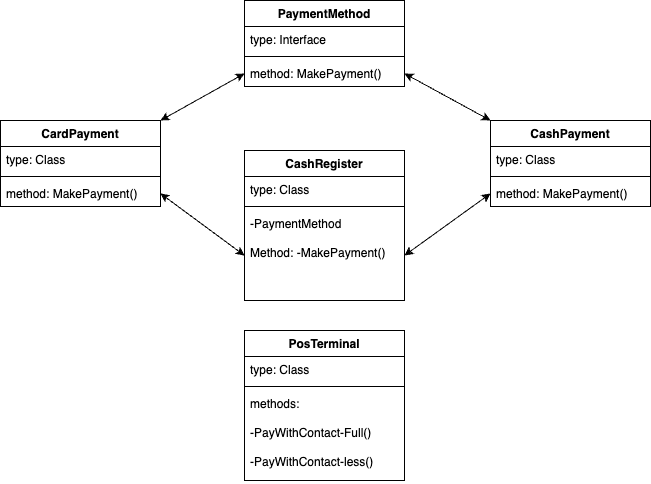

The diagram above was exported from draw.io. Its source (the exported page's mxGraphModel, read from the mxfile embedded in the PNG):
<mxGraphModel dx="798" dy="751" grid="1" gridSize="10" guides="1" tooltips="1" connect="1" arrows="1" fold="1" page="1" pageScale="1" pageWidth="827" pageHeight="1169" math="0" shadow="0">
  <root>
    <mxCell id="WIyWlLk6GJQsqaUBKTNV-0" />
    <mxCell id="WIyWlLk6GJQsqaUBKTNV-1" parent="WIyWlLk6GJQsqaUBKTNV-0" />
    <mxCell id="hEn58CNDmIOJQvA1X3eh-0" value="PaymentMethod" style="swimlane;fontStyle=1;align=center;verticalAlign=top;childLayout=stackLayout;horizontal=1;startSize=26;horizontalStack=0;resizeParent=1;resizeParentMax=0;resizeLast=0;collapsible=1;marginBottom=0;whiteSpace=wrap;html=1;" vertex="1" parent="WIyWlLk6GJQsqaUBKTNV-1">
      <mxGeometry x="334" y="90" width="160" height="86" as="geometry" />
    </mxCell>
    <mxCell id="hEn58CNDmIOJQvA1X3eh-1" value="type: Interface" style="text;strokeColor=none;fillColor=none;align=left;verticalAlign=top;spacingLeft=4;spacingRight=4;overflow=hidden;rotatable=0;points=[[0,0.5],[1,0.5]];portConstraint=eastwest;whiteSpace=wrap;html=1;" vertex="1" parent="hEn58CNDmIOJQvA1X3eh-0">
      <mxGeometry y="26" width="160" height="26" as="geometry" />
    </mxCell>
    <mxCell id="hEn58CNDmIOJQvA1X3eh-2" value="" style="line;strokeWidth=1;fillColor=none;align=left;verticalAlign=middle;spacingTop=-1;spacingLeft=3;spacingRight=3;rotatable=0;labelPosition=right;points=[];portConstraint=eastwest;strokeColor=inherit;" vertex="1" parent="hEn58CNDmIOJQvA1X3eh-0">
      <mxGeometry y="52" width="160" height="8" as="geometry" />
    </mxCell>
    <mxCell id="hEn58CNDmIOJQvA1X3eh-3" value="method: MakePayment()" style="text;strokeColor=none;fillColor=none;align=left;verticalAlign=top;spacingLeft=4;spacingRight=4;overflow=hidden;rotatable=0;points=[[0,0.5],[1,0.5]];portConstraint=eastwest;whiteSpace=wrap;html=1;" vertex="1" parent="hEn58CNDmIOJQvA1X3eh-0">
      <mxGeometry y="60" width="160" height="26" as="geometry" />
    </mxCell>
    <mxCell id="hEn58CNDmIOJQvA1X3eh-4" value="CashPayment" style="swimlane;fontStyle=1;align=center;verticalAlign=top;childLayout=stackLayout;horizontal=1;startSize=26;horizontalStack=0;resizeParent=1;resizeParentMax=0;resizeLast=0;collapsible=1;marginBottom=0;whiteSpace=wrap;html=1;" vertex="1" parent="WIyWlLk6GJQsqaUBKTNV-1">
      <mxGeometry x="580" y="210" width="160" height="86" as="geometry" />
    </mxCell>
    <mxCell id="hEn58CNDmIOJQvA1X3eh-5" value="type: Class" style="text;strokeColor=none;fillColor=none;align=left;verticalAlign=top;spacingLeft=4;spacingRight=4;overflow=hidden;rotatable=0;points=[[0,0.5],[1,0.5]];portConstraint=eastwest;whiteSpace=wrap;html=1;" vertex="1" parent="hEn58CNDmIOJQvA1X3eh-4">
      <mxGeometry y="26" width="160" height="26" as="geometry" />
    </mxCell>
    <mxCell id="hEn58CNDmIOJQvA1X3eh-6" value="" style="line;strokeWidth=1;fillColor=none;align=left;verticalAlign=middle;spacingTop=-1;spacingLeft=3;spacingRight=3;rotatable=0;labelPosition=right;points=[];portConstraint=eastwest;strokeColor=inherit;" vertex="1" parent="hEn58CNDmIOJQvA1X3eh-4">
      <mxGeometry y="52" width="160" height="8" as="geometry" />
    </mxCell>
    <mxCell id="hEn58CNDmIOJQvA1X3eh-7" value="method: MakePayment()" style="text;strokeColor=none;fillColor=none;align=left;verticalAlign=top;spacingLeft=4;spacingRight=4;overflow=hidden;rotatable=0;points=[[0,0.5],[1,0.5]];portConstraint=eastwest;whiteSpace=wrap;html=1;" vertex="1" parent="hEn58CNDmIOJQvA1X3eh-4">
      <mxGeometry y="60" width="160" height="26" as="geometry" />
    </mxCell>
    <mxCell id="hEn58CNDmIOJQvA1X3eh-16" value="" style="endArrow=classic;startArrow=classic;html=1;rounded=0;entryX=0;entryY=0;entryDx=0;entryDy=0;exitX=1;exitY=0.5;exitDx=0;exitDy=0;" edge="1" parent="WIyWlLk6GJQsqaUBKTNV-1" source="hEn58CNDmIOJQvA1X3eh-3" target="hEn58CNDmIOJQvA1X3eh-4">
      <mxGeometry width="50" height="50" relative="1" as="geometry">
        <mxPoint x="230" y="280" as="sourcePoint" />
        <mxPoint x="280" y="230" as="targetPoint" />
      </mxGeometry>
    </mxCell>
    <mxCell id="hEn58CNDmIOJQvA1X3eh-17" value="CardPayment" style="swimlane;fontStyle=1;align=center;verticalAlign=top;childLayout=stackLayout;horizontal=1;startSize=26;horizontalStack=0;resizeParent=1;resizeParentMax=0;resizeLast=0;collapsible=1;marginBottom=0;whiteSpace=wrap;html=1;" vertex="1" parent="WIyWlLk6GJQsqaUBKTNV-1">
      <mxGeometry x="90" y="210" width="160" height="86" as="geometry" />
    </mxCell>
    <mxCell id="hEn58CNDmIOJQvA1X3eh-18" value="type: Class" style="text;strokeColor=none;fillColor=none;align=left;verticalAlign=top;spacingLeft=4;spacingRight=4;overflow=hidden;rotatable=0;points=[[0,0.5],[1,0.5]];portConstraint=eastwest;whiteSpace=wrap;html=1;" vertex="1" parent="hEn58CNDmIOJQvA1X3eh-17">
      <mxGeometry y="26" width="160" height="26" as="geometry" />
    </mxCell>
    <mxCell id="hEn58CNDmIOJQvA1X3eh-19" value="" style="line;strokeWidth=1;fillColor=none;align=left;verticalAlign=middle;spacingTop=-1;spacingLeft=3;spacingRight=3;rotatable=0;labelPosition=right;points=[];portConstraint=eastwest;strokeColor=inherit;" vertex="1" parent="hEn58CNDmIOJQvA1X3eh-17">
      <mxGeometry y="52" width="160" height="8" as="geometry" />
    </mxCell>
    <mxCell id="hEn58CNDmIOJQvA1X3eh-20" value="method: MakePayment()" style="text;strokeColor=none;fillColor=none;align=left;verticalAlign=top;spacingLeft=4;spacingRight=4;overflow=hidden;rotatable=0;points=[[0,0.5],[1,0.5]];portConstraint=eastwest;whiteSpace=wrap;html=1;" vertex="1" parent="hEn58CNDmIOJQvA1X3eh-17">
      <mxGeometry y="60" width="160" height="26" as="geometry" />
    </mxCell>
    <mxCell id="hEn58CNDmIOJQvA1X3eh-21" value="" style="endArrow=classic;startArrow=classic;html=1;rounded=0;entryX=1;entryY=0;entryDx=0;entryDy=0;exitX=0;exitY=0.5;exitDx=0;exitDy=0;" edge="1" parent="WIyWlLk6GJQsqaUBKTNV-1" target="hEn58CNDmIOJQvA1X3eh-17" source="hEn58CNDmIOJQvA1X3eh-3">
      <mxGeometry width="50" height="50" relative="1" as="geometry">
        <mxPoint x="494" y="283" as="sourcePoint" />
        <mxPoint x="544" y="230" as="targetPoint" />
      </mxGeometry>
    </mxCell>
    <mxCell id="hEn58CNDmIOJQvA1X3eh-23" value="PosTerminal" style="swimlane;fontStyle=1;align=center;verticalAlign=top;childLayout=stackLayout;horizontal=1;startSize=26;horizontalStack=0;resizeParent=1;resizeParentMax=0;resizeLast=0;collapsible=1;marginBottom=0;whiteSpace=wrap;html=1;" vertex="1" parent="WIyWlLk6GJQsqaUBKTNV-1">
      <mxGeometry x="334" y="420" width="160" height="150" as="geometry" />
    </mxCell>
    <mxCell id="hEn58CNDmIOJQvA1X3eh-24" value="type: Class" style="text;strokeColor=none;fillColor=none;align=left;verticalAlign=top;spacingLeft=4;spacingRight=4;overflow=hidden;rotatable=0;points=[[0,0.5],[1,0.5]];portConstraint=eastwest;whiteSpace=wrap;html=1;" vertex="1" parent="hEn58CNDmIOJQvA1X3eh-23">
      <mxGeometry y="26" width="160" height="26" as="geometry" />
    </mxCell>
    <mxCell id="hEn58CNDmIOJQvA1X3eh-25" value="" style="line;strokeWidth=1;fillColor=none;align=left;verticalAlign=middle;spacingTop=-1;spacingLeft=3;spacingRight=3;rotatable=0;labelPosition=right;points=[];portConstraint=eastwest;strokeColor=inherit;" vertex="1" parent="hEn58CNDmIOJQvA1X3eh-23">
      <mxGeometry y="52" width="160" height="8" as="geometry" />
    </mxCell>
    <mxCell id="hEn58CNDmIOJQvA1X3eh-26" value="methods: &lt;br&gt;&lt;br&gt;-PayWithContact-Full()&lt;div&gt;&lt;br&gt;&lt;/div&gt;&lt;div&gt;-PayWithContact-less()&lt;/div&gt;" style="text;strokeColor=none;fillColor=none;align=left;verticalAlign=top;spacingLeft=4;spacingRight=4;overflow=hidden;rotatable=0;points=[[0,0.5],[1,0.5]];portConstraint=eastwest;whiteSpace=wrap;html=1;" vertex="1" parent="hEn58CNDmIOJQvA1X3eh-23">
      <mxGeometry y="60" width="160" height="90" as="geometry" />
    </mxCell>
    <mxCell id="hEn58CNDmIOJQvA1X3eh-27" value="CashRegister" style="swimlane;fontStyle=1;align=center;verticalAlign=top;childLayout=stackLayout;horizontal=1;startSize=26;horizontalStack=0;resizeParent=1;resizeParentMax=0;resizeLast=0;collapsible=1;marginBottom=0;whiteSpace=wrap;html=1;" vertex="1" parent="WIyWlLk6GJQsqaUBKTNV-1">
      <mxGeometry x="334" y="240" width="160" height="150" as="geometry" />
    </mxCell>
    <mxCell id="hEn58CNDmIOJQvA1X3eh-28" value="type: Class" style="text;strokeColor=none;fillColor=none;align=left;verticalAlign=top;spacingLeft=4;spacingRight=4;overflow=hidden;rotatable=0;points=[[0,0.5],[1,0.5]];portConstraint=eastwest;whiteSpace=wrap;html=1;" vertex="1" parent="hEn58CNDmIOJQvA1X3eh-27">
      <mxGeometry y="26" width="160" height="26" as="geometry" />
    </mxCell>
    <mxCell id="hEn58CNDmIOJQvA1X3eh-29" value="" style="line;strokeWidth=1;fillColor=none;align=left;verticalAlign=middle;spacingTop=-1;spacingLeft=3;spacingRight=3;rotatable=0;labelPosition=right;points=[];portConstraint=eastwest;strokeColor=inherit;" vertex="1" parent="hEn58CNDmIOJQvA1X3eh-27">
      <mxGeometry y="52" width="160" height="8" as="geometry" />
    </mxCell>
    <mxCell id="hEn58CNDmIOJQvA1X3eh-30" value="&lt;div&gt;&lt;span style=&quot;background-color: initial;&quot;&gt;-PaymentMethod&lt;br&gt;&lt;/span&gt;&lt;br&gt;Method:&amp;nbsp;&lt;span style=&quot;background-color: initial;&quot;&gt;-MakePayment()&lt;/span&gt;&lt;/div&gt;" style="text;strokeColor=none;fillColor=none;align=left;verticalAlign=top;spacingLeft=4;spacingRight=4;overflow=hidden;rotatable=0;points=[[0,0.5],[1,0.5]];portConstraint=eastwest;whiteSpace=wrap;html=1;" vertex="1" parent="hEn58CNDmIOJQvA1X3eh-27">
      <mxGeometry y="60" width="160" height="90" as="geometry" />
    </mxCell>
    <mxCell id="hEn58CNDmIOJQvA1X3eh-31" value="" style="endArrow=classic;startArrow=classic;html=1;rounded=0;exitX=1;exitY=0.5;exitDx=0;exitDy=0;entryX=0;entryY=0.5;entryDx=0;entryDy=0;" edge="1" parent="WIyWlLk6GJQsqaUBKTNV-1" source="hEn58CNDmIOJQvA1X3eh-30" target="hEn58CNDmIOJQvA1X3eh-7">
      <mxGeometry width="50" height="50" relative="1" as="geometry">
        <mxPoint x="499" y="326" as="sourcePoint" />
        <mxPoint x="578" y="300" as="targetPoint" />
      </mxGeometry>
    </mxCell>
    <mxCell id="hEn58CNDmIOJQvA1X3eh-32" value="" style="endArrow=classic;startArrow=classic;html=1;rounded=0;entryX=0;entryY=0.5;entryDx=0;entryDy=0;exitX=1;exitY=0.5;exitDx=0;exitDy=0;" edge="1" parent="WIyWlLk6GJQsqaUBKTNV-1" source="hEn58CNDmIOJQvA1X3eh-20" target="hEn58CNDmIOJQvA1X3eh-30">
      <mxGeometry width="50" height="50" relative="1" as="geometry">
        <mxPoint x="250" y="298" as="sourcePoint" />
        <mxPoint x="346" y="327" as="targetPoint" />
      </mxGeometry>
    </mxCell>
  </root>
</mxGraphModel>